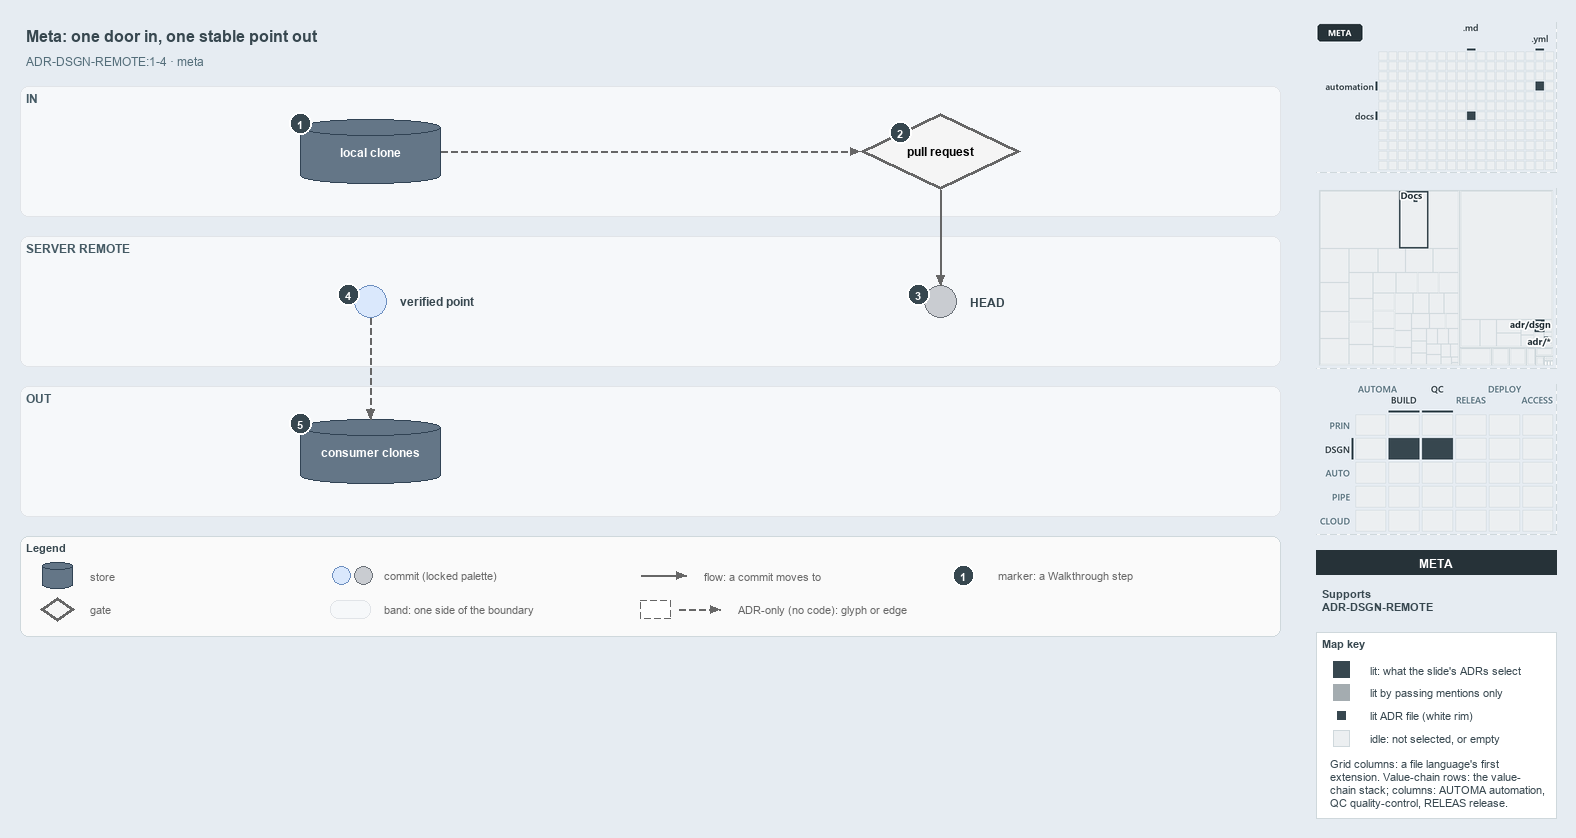

The diagram above was exported from draw.io. Its source (the exported page's mxGraphModel, read from the mxfile embedded in the PNG):
<mxGraphModel dx="1024" dy="768" grid="0" gridSize="10" guides="1" tooltips="1" connect="1" arrows="1" fold="1" page="1" pageScale="1" pageWidth="1572" pageHeight="650" background="#E6ECF2" math="0" shadow="0">
  <root>
    <mxCell id="0" />
    <mxCell id="1" parent="0" />
    <mxCell id="title" value="Meta: one door in, one stable point out" style="text;html=1;align=left;verticalAlign=middle;fontSize=16;fontStyle=1;fontColor=#37474F;" vertex="1" parent="1">
      <mxGeometry x="20" y="14" width="1260" height="30" as="geometry" />
    </mxCell>
    <mxCell id="subtitle" value="ADR-DSGN-REMOTE:1-4 &amp;#183; meta" style="text;html=1;align=left;verticalAlign=middle;fontSize=12;fontColor=#546E7A;" vertex="1" parent="1">
      <mxGeometry x="20" y="44" width="1240" height="20" as="geometry" />
    </mxCell>
    <mxCell id="band-in" value="IN" style="rounded=1;html=1;arcSize=3;fillColor=#F6F8FA;strokeColor=#E1E4E8;verticalAlign=top;align=left;spacingLeft=8;fontStyle=1;fontSize=12;fontColor=#455A64;" vertex="1" parent="1">
      <mxGeometry x="20" y="80" width="1260" height="130" as="geometry" />
    </mxCell>
    <mxCell id="band-server" value="SERVER REMOTE" style="rounded=1;html=1;arcSize=3;fillColor=#F6F8FA;strokeColor=#E1E4E8;verticalAlign=top;align=left;spacingLeft=8;fontStyle=1;fontSize=12;fontColor=#455A64;" vertex="1" parent="1">
      <mxGeometry x="20" y="230" width="1260" height="130" as="geometry" />
    </mxCell>
    <mxCell id="band-out" value="OUT" style="rounded=1;html=1;arcSize=3;fillColor=#F6F8FA;strokeColor=#E1E4E8;verticalAlign=top;align=left;spacingLeft=8;fontStyle=1;fontSize=12;fontColor=#455A64;" vertex="1" parent="1">
      <mxGeometry x="20" y="380" width="1260" height="130" as="geometry" />
    </mxCell>
    <mxCell id="clone" value="&lt;b&gt;local clone&lt;/b&gt;" style="shape=cylinder3;boundedLbl=1;backgroundOutline=1;size=8;whiteSpace=wrap;html=1;fillColor=#647687;strokeColor=#314354;fontSize=12;fontColor=#FFFFFF;" vertex="1" parent="1">
      <mxGeometry x="300" y="113" width="140" height="64" as="geometry" />
    </mxCell>
    <mxCell id="pr" value="&lt;b&gt;pull request&lt;/b&gt;" style="rhombus;whiteSpace=wrap;html=1;fillColor=#f5f5f5;strokeColor=#666666;strokeWidth=3;fontSize=12;" vertex="1" parent="1">
      <mxGeometry x="860" y="107" width="160" height="76" as="geometry" />
    </mxCell>
    <mxCell id="head" value="" style="ellipse;html=1;fillColor=#C9CCD1;strokeColor=#6B7178;strokeWidth=1.5;fontStyle=1;fontSize=11;" vertex="1" parent="1">
      <mxGeometry x="924" y="279" width="32" height="32" as="geometry" />
    </mxCell>
    <mxCell id="head-name" value="&lt;b&gt;HEAD&lt;/b&gt;" style="text;html=1;align=left;verticalAlign=middle;fontSize=12;fontStyle=1;fontColor=#37474F;" vertex="1" parent="1">
      <mxGeometry x="964" y="285" width="160" height="20" as="geometry" />
    </mxCell>
    <mxCell id="verified" value="" style="ellipse;html=1;fillColor=#dae8fc;strokeColor=#6c8ebf;strokeWidth=1.5;fontStyle=1;fontSize=11;" vertex="1" parent="1">
      <mxGeometry x="354" y="279" width="32" height="32" as="geometry" />
    </mxCell>
    <mxCell id="verified-name" value="&lt;b&gt;verified point&lt;/b&gt;" style="text;html=1;align=left;verticalAlign=middle;fontSize=12;fontStyle=1;fontColor=#37474F;" vertex="1" parent="1">
      <mxGeometry x="394" y="285" width="160" height="20" as="geometry" />
    </mxCell>
    <mxCell id="consumers" value="&lt;b&gt;consumer clones&lt;/b&gt;" style="shape=cylinder3;boundedLbl=1;backgroundOutline=1;size=8;whiteSpace=wrap;html=1;fillColor=#647687;strokeColor=#314354;fontSize=12;fontColor=#FFFFFF;" vertex="1" parent="1">
      <mxGeometry x="300" y="413" width="140" height="64" as="geometry" />
    </mxCell>
    <mxCell id="p-edge-clone-pr-a" value="" style="text;html=1;strokeColor=none;fillColor=none;" vertex="1" parent="1">
      <mxGeometry x="440" y="145" width="1" height="1" as="geometry" />
    </mxCell>
    <mxCell id="p-edge-clone-pr-b" value="" style="text;html=1;strokeColor=none;fillColor=none;" vertex="1" parent="1">
      <mxGeometry x="860" y="145" width="1" height="1" as="geometry" />
    </mxCell>
    <mxCell id="edge-clone-pr" value="" style="edgeStyle=orthogonalEdgeStyle;rounded=1;html=1;fontSize=10;endArrow=block;strokeColor=#666666;dashed=1;" edge="1" parent="1" source="p-edge-clone-pr-a" target="p-edge-clone-pr-b">
      <mxGeometry relative="1" as="geometry" />
    </mxCell>
    <mxCell id="p-edge-pr-head-a" value="" style="text;html=1;strokeColor=none;fillColor=none;" vertex="1" parent="1">
      <mxGeometry x="940" y="183" width="1" height="1" as="geometry" />
    </mxCell>
    <mxCell id="p-edge-pr-head-b" value="" style="text;html=1;strokeColor=none;fillColor=none;" vertex="1" parent="1">
      <mxGeometry x="940" y="279" width="1" height="1" as="geometry" />
    </mxCell>
    <mxCell id="edge-pr-head" value="" style="edgeStyle=orthogonalEdgeStyle;rounded=1;html=1;fontSize=10;endArrow=block;strokeColor=#666666;" edge="1" parent="1" source="p-edge-pr-head-a" target="p-edge-pr-head-b">
      <mxGeometry relative="1" as="geometry" />
    </mxCell>
    <mxCell id="p-edge-verified-consumers-a" value="" style="text;html=1;strokeColor=none;fillColor=none;" vertex="1" parent="1">
      <mxGeometry x="370" y="311" width="1" height="1" as="geometry" />
    </mxCell>
    <mxCell id="p-edge-verified-consumers-b" value="" style="text;html=1;strokeColor=none;fillColor=none;" vertex="1" parent="1">
      <mxGeometry x="370" y="413" width="1" height="1" as="geometry" />
    </mxCell>
    <mxCell id="edge-verified-consumers" value="" style="edgeStyle=orthogonalEdgeStyle;rounded=1;html=1;fontSize=10;endArrow=block;strokeColor=#666666;dashed=1;" edge="1" parent="1" source="p-edge-verified-consumers-a" target="p-edge-verified-consumers-b">
      <mxGeometry relative="1" as="geometry" />
    </mxCell>
    <mxCell id="mark-1" value="1" style="ellipse;html=1;fillColor=#37474F;strokeColor=#FFFFFF;strokeWidth=2;fontColor=#FFFFFF;fontStyle=1;fontSize=11;" vertex="1" parent="1">
      <mxGeometry x="289" y="106" width="22" height="22" as="geometry" />
    </mxCell>
    <mxCell id="mark-2" value="2" style="ellipse;html=1;fillColor=#37474F;strokeColor=#FFFFFF;strokeWidth=2;fontColor=#FFFFFF;fontStyle=1;fontSize=11;" vertex="1" parent="1">
      <mxGeometry x="889.0" y="115.0" width="22" height="22" as="geometry" />
    </mxCell>
    <mxCell id="mark-3" value="3" style="ellipse;html=1;fillColor=#37474F;strokeColor=#FFFFFF;strokeWidth=2;fontColor=#FFFFFF;fontStyle=1;fontSize=11;" vertex="1" parent="1">
      <mxGeometry x="907" y="277" width="22" height="22" as="geometry" />
    </mxCell>
    <mxCell id="mark-4" value="4" style="ellipse;html=1;fillColor=#37474F;strokeColor=#FFFFFF;strokeWidth=2;fontColor=#FFFFFF;fontStyle=1;fontSize=11;" vertex="1" parent="1">
      <mxGeometry x="337" y="277" width="22" height="22" as="geometry" />
    </mxCell>
    <mxCell id="mark-5" value="5" style="ellipse;html=1;fillColor=#37474F;strokeColor=#FFFFFF;strokeWidth=2;fontColor=#FFFFFF;fontStyle=1;fontSize=11;" vertex="1" parent="1">
      <mxGeometry x="289" y="406" width="22" height="22" as="geometry" />
    </mxCell>
    <mxCell id="legend" value="&lt;b&gt;Legend&lt;/b&gt;" style="rounded=1;whiteSpace=wrap;html=1;arcSize=6;fillColor=#FAFAFA;strokeColor=#CFD8DC;align=left;verticalAlign=top;spacing=8;fontSize=11;fontColor=#37474F;" vertex="1" parent="1">
      <mxGeometry x="20" y="530" width="1260" height="100" as="geometry" />
    </mxCell>
    <mxCell id="legend-0" value="" style="shape=cylinder3;boundedLbl=1;backgroundOutline=1;size=8;whiteSpace=wrap;html=1;fillColor=#647687;strokeColor=#314354;fontSize=12;fontColor=#FFFFFF;" vertex="1" parent="1">
      <mxGeometry x="42" y="556" width="30" height="26" as="geometry" />
    </mxCell>
    <mxCell id="legend-0-text" value="store" style="text;html=1;align=left;verticalAlign=middle;fontSize=11;fontColor=#666666;" vertex="1" parent="1">
      <mxGeometry x="84" y="559" width="260" height="20" as="geometry" />
    </mxCell>
    <mxCell id="legend-1" value="" style="rhombus;whiteSpace=wrap;html=1;fillColor=#f5f5f5;strokeColor=#666666;strokeWidth=3;fontSize=12;" vertex="1" parent="1">
      <mxGeometry x="40" y="591" width="34" height="24" as="geometry" />
    </mxCell>
    <mxCell id="legend-1-text" value="gate" style="text;html=1;align=left;verticalAlign=middle;fontSize=11;fontColor=#666666;" vertex="1" parent="1">
      <mxGeometry x="84" y="593" width="260" height="20" as="geometry" />
    </mxCell>
    <mxCell id="legend-2" value="" style="ellipse;html=1;fillColor=#dae8fc;strokeColor=#6c8ebf;strokeWidth=1.5;fontStyle=1;fontSize=11;" vertex="1" parent="1">
      <mxGeometry x="332" y="560" width="18" height="18" as="geometry" />
    </mxCell>
    <mxCell id="legend-2b" value="" style="ellipse;html=1;fillColor=#C9CCD1;strokeColor=#6B7178;strokeWidth=1.5;fontStyle=1;fontSize=11;" vertex="1" parent="1">
      <mxGeometry x="354" y="560" width="18" height="18" as="geometry" />
    </mxCell>
    <mxCell id="legend-2-text" value="commit (locked palette)" style="text;html=1;align=left;verticalAlign=middle;fontSize=11;fontColor=#666666;" vertex="1" parent="1">
      <mxGeometry x="378" y="559" width="260" height="20" as="geometry" />
    </mxCell>
    <mxCell id="legend-3" value="" style="rounded=1;html=1;arcSize=3;fillColor=#F6F8FA;strokeColor=#E1E4E8;" vertex="1" parent="1">
      <mxGeometry x="330" y="594" width="40" height="18" as="geometry" />
    </mxCell>
    <mxCell id="legend-3-text" value="band: one side of the boundary" style="text;html=1;align=left;verticalAlign=middle;fontSize=11;fontColor=#666666;" vertex="1" parent="1">
      <mxGeometry x="378" y="593" width="260" height="20" as="geometry" />
    </mxCell>
    <mxCell id="p-legend-4-a" value="" style="text;html=1;strokeColor=none;fillColor=none;" vertex="1" parent="1">
      <mxGeometry x="640" y="569" width="1" height="1" as="geometry" />
    </mxCell>
    <mxCell id="p-legend-4-b" value="" style="text;html=1;strokeColor=none;fillColor=none;" vertex="1" parent="1">
      <mxGeometry x="686" y="569" width="1" height="1" as="geometry" />
    </mxCell>
    <mxCell id="legend-4" value="" style="edgeStyle=orthogonalEdgeStyle;rounded=1;html=1;fontSize=10;endArrow=block;strokeColor=#666666;" edge="1" parent="1" source="p-legend-4-a" target="p-legend-4-b">
      <mxGeometry relative="1" as="geometry" />
    </mxCell>
    <mxCell id="legend-4-text" value="flow: a commit moves to" style="text;html=1;align=left;verticalAlign=middle;fontSize=11;fontColor=#666666;" vertex="1" parent="1">
      <mxGeometry x="698" y="559" width="260" height="20" as="geometry" />
    </mxCell>
    <mxCell id="legend-5" value="" style="rounded=0;html=1;fillColor=#FFFFFF;strokeColor=#666666;dashed=1;" vertex="1" parent="1">
      <mxGeometry x="640" y="594" width="30" height="18" as="geometry" />
    </mxCell>
    <mxCell id="p-legend-5e-a" value="" style="text;html=1;strokeColor=none;fillColor=none;" vertex="1" parent="1">
      <mxGeometry x="678" y="603" width="1" height="1" as="geometry" />
    </mxCell>
    <mxCell id="p-legend-5e-b" value="" style="text;html=1;strokeColor=none;fillColor=none;" vertex="1" parent="1">
      <mxGeometry x="720" y="603" width="1" height="1" as="geometry" />
    </mxCell>
    <mxCell id="legend-5e" value="" style="edgeStyle=orthogonalEdgeStyle;rounded=1;html=1;fontSize=10;endArrow=block;strokeColor=#666666;dashed=1;" edge="1" parent="1" source="p-legend-5e-a" target="p-legend-5e-b">
      <mxGeometry relative="1" as="geometry" />
    </mxCell>
    <mxCell id="legend-5-text" value="ADR-only (no code): glyph or edge" style="text;html=1;align=left;verticalAlign=middle;fontSize=11;fontColor=#666666;" vertex="1" parent="1">
      <mxGeometry x="732" y="593" width="260" height="20" as="geometry" />
    </mxCell>
    <mxCell id="legend-6" value="1" style="ellipse;html=1;fillColor=#37474F;strokeColor=#FFFFFF;strokeWidth=2;fontColor=#FFFFFF;fontStyle=1;fontSize=11;" vertex="1" parent="1">
      <mxGeometry x="952" y="558" width="22" height="22" as="geometry" />
    </mxCell>
    <mxCell id="legend-6-text" value="marker: a Walkthrough step" style="text;html=1;align=left;verticalAlign=middle;fontSize=11;fontColor=#666666;" vertex="1" parent="1">
      <mxGeometry x="992" y="559" width="260" height="20" as="geometry" />
    </mxCell>
    <mxCell id="minimap-grid" value="" style="shape=image;html=1;imageAspect=0;aspect=fixed;verticalLabelPosition=bottom;strokeColor=#CFD8DC;dashed=1;fillColor=#FAFAFA;image=data:image/png,(base64 omitted: 7080 chars);" vertex="1" parent="1">
      <mxGeometry x="1316" y="16" width="240" height="150" as="geometry" />
    </mxCell>
    <mxCell id="minimap-tree" value="" style="shape=image;html=1;imageAspect=0;aspect=fixed;verticalLabelPosition=bottom;strokeColor=#CFD8DC;dashed=1;fillColor=#FAFAFA;image=data:image/png,(base64 omitted: 10112 chars);" vertex="1" parent="1">
      <mxGeometry x="1316" y="182" width="240" height="180" as="geometry" />
    </mxCell>
    <mxCell id="minimap-chain" value="" style="shape=image;html=1;imageAspect=0;aspect=fixed;verticalLabelPosition=bottom;strokeColor=#CFD8DC;dashed=1;fillColor=#FAFAFA;image=data:image/png,(base64 omitted: 14060 chars);" vertex="1" parent="1">
      <mxGeometry x="1316" y="378" width="240" height="150" as="geometry" />
    </mxCell>
    <mxCell id="lens-badge" value="META" style="rounded=0;whiteSpace=wrap;html=1;align=center;verticalAlign=middle;fontSize=12;fontStyle=1;fontColor=#FFFFFF;fillColor=#263238;strokeColor=none;" vertex="1" parent="1">
      <mxGeometry x="1316" y="544" width="240" height="24" as="geometry" />
    </mxCell>
    <mxCell id="supports" value="&lt;b&gt;Supports&lt;/b&gt;&lt;br&gt;ADR-DSGN-REMOTE" style="text;html=1;whiteSpace=wrap;align=left;verticalAlign=top;fontSize=11;fontColor=#37474F;" vertex="1" parent="1">
      <mxGeometry x="1316" y="576" width="240" height="38" as="geometry" />
    </mxCell>
    <mxCell id="mapkey" value="&lt;b&gt;Map key&lt;/b&gt;" style="rounded=0;whiteSpace=wrap;html=1;align=left;verticalAlign=top;fontSize=11;fontColor=#37474F;fillColor=#FFFFFF;strokeColor=#CFD8DC;spacingLeft=8;spacingTop=2;" vertex="1" parent="1">
      <mxGeometry x="1316" y="626" width="240" height="186" as="geometry" />
    </mxCell>
    <mxCell id="mapkey-lit" value="" style="rounded=0;html=1;fillColor=#37474F;strokeColor=#37474F;" vertex="1" parent="1">
      <mxGeometry x="1333.0" y="655.0" width="16" height="16" as="geometry" />
    </mxCell>
    <mxCell id="mapkey-lit-text" value="lit: what the slide's ADRs select" style="text;html=1;align=left;verticalAlign=middle;fontSize=11;fontColor=#37474F;" vertex="1" parent="1">
      <mxGeometry x="1364" y="653" width="184" height="20" as="geometry" />
    </mxCell>
    <mxCell id="mapkey-touched" value="" style="rounded=0;html=1;fillColor=#A4ACB0;strokeColor=#A4ACB0;" vertex="1" parent="1">
      <mxGeometry x="1333.0" y="678.0" width="16" height="16" as="geometry" />
    </mxCell>
    <mxCell id="mapkey-touched-text" value="lit by passing mentions only" style="text;html=1;align=left;verticalAlign=middle;fontSize=11;fontColor=#37474F;" vertex="1" parent="1">
      <mxGeometry x="1364" y="676" width="184" height="20" as="geometry" />
    </mxCell>
    <mxCell id="mapkey-adr" value="" style="rounded=0;html=1;fillColor=#37474F;strokeColor=#FFFFFF;strokeWidth=2;" vertex="1" parent="1">
      <mxGeometry x="1335.0" y="703.0" width="12" height="12" as="geometry" />
    </mxCell>
    <mxCell id="mapkey-adr-text" value="lit ADR file (white rim)" style="text;html=1;align=left;verticalAlign=middle;fontSize=11;fontColor=#37474F;" vertex="1" parent="1">
      <mxGeometry x="1364" y="699" width="184" height="20" as="geometry" />
    </mxCell>
    <mxCell id="mapkey-idle" value="" style="rounded=0;html=1;fillColor=#ECEFF1;strokeColor=#CFD8DC;" vertex="1" parent="1">
      <mxGeometry x="1333.0" y="724.0" width="16" height="16" as="geometry" />
    </mxCell>
    <mxCell id="mapkey-idle-text" value="idle: not selected, or empty" style="text;html=1;align=left;verticalAlign=middle;fontSize=11;fontColor=#37474F;" vertex="1" parent="1">
      <mxGeometry x="1364" y="722" width="184" height="20" as="geometry" />
    </mxCell>
    <mxCell id="mapkey-codes" value="Grid columns: a file language's first&lt;br&gt;extension. Value-chain rows: the value-&lt;br&gt;chain stack; columns: AUTOMA automation,&lt;br&gt;QC quality-control, RELEAS release." style="text;html=1;align=left;verticalAlign=top;whiteSpace=wrap;fontSize=11;fontColor=#37474F;" vertex="1" parent="1">
      <mxGeometry x="1324" y="746" width="224" height="60" as="geometry" />
    </mxCell>
  </root>
</mxGraphModel>